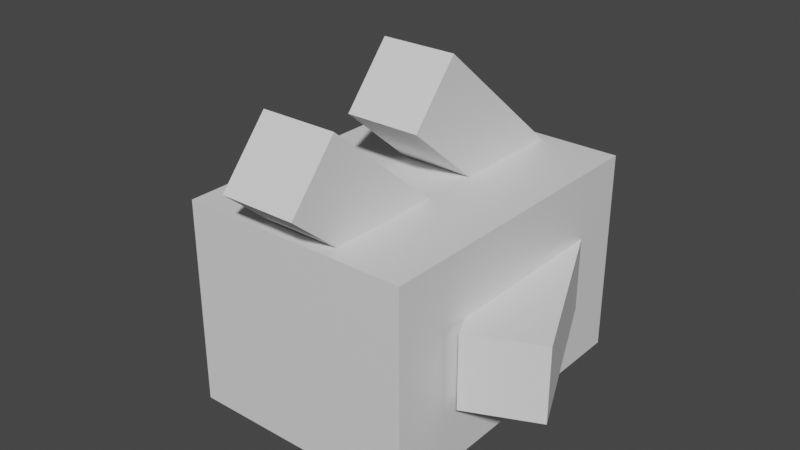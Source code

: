 # Source: BossBack.blend  (saved by Blender 3.5.10; exported with 4.5.12 LTS)
import bpy
from mathutils import Matrix  # noqa: F401  (used for matrix-valued properties, if any)

bpy.ops.wm.read_factory_settings(use_empty=True)
scene = bpy.context.scene
scene.name = 'Scene'

# ---- collections
col_collection = bpy.data.collections.new('Collection'); scene.collection.children.link(col_collection)

# ---- materials (node trees are filled in below, after node groups)
mat_material = bpy.data.materials.new('Material')
mat_material.alpha_threshold = 0.0
mat_material.use_transparent_shadow = False
mat_material.roughness = 0.5
mat_material.line_color = (0.0, 0.0, 0.0, 1.0)

# ---- material node trees
mat_material.use_nodes = True; mat_material.node_tree.nodes.clear()
_N = mat_material.node_tree.nodes; _L = mat_material.node_tree.links
n0 = _N.new('ShaderNodeOutputMaterial'); n0.name = 'Material Output'; n0.location = (300, 300)
n1 = _N.new('ShaderNodeBsdfPrincipled'); n1.name = 'Principled BSDF'; n1.location = (10, 300)
n1.distribution = 'GGX'
n1.subsurface_method = 'RANDOM_WALK_SKIN'
n1.inputs[3].default_value = 1.45
n1.inputs[27].default_value = (0.0, 0.0, 0.0, 1.0)
n1.inputs[28].default_value = 1.0
_L.new(n1.outputs[0], n0.inputs[0])
n0.is_active_output = True

# ---- world
world_world = bpy.data.worlds.new('World'); scene.world = world_world
world_world.use_nodes = True; world_world.node_tree.nodes.clear()
_N = world_world.node_tree.nodes; _L = world_world.node_tree.links
n0 = _N.new('ShaderNodeOutputWorld'); n0.name = 'World Output'; n0.location = (300, 300)
n1 = _N.new('ShaderNodeBackground'); n1.name = 'Background'; n1.location = (10, 300)
n1.inputs[0].default_value = (0.05088, 0.05088, 0.05088, 1.0)
_L.new(n1.outputs[0], n0.inputs[0])
n0.is_active_output = True
world_world.color = (0.05088, 0.05088, 0.05088)
world_world.use_sun_shadow = False
world_world.sun_shadow_jitter_overblur = 0.0

# ---- meshes
me_cube_011 = bpy.data.meshes.new('Cube.011')
me_cube_011.from_pydata([(1.0, 1.0, 1.0), (1.0, 1.0, -1.0), (1.0, -1.0, 1.0), (1.0, -1.0, -1.0), (-1.0, 1.0, 1.0), (-1.0, 1.0, -1.0), (-1.0, -1.0, 1.0), (-1.0, -1.0, -1.0)], [], [(0, 4, 6, 2), (3, 2, 6, 7), (7, 6, 4, 5), (5, 1, 3, 7), (1, 0, 2, 3), (5, 4, 0, 1)])
_uv = me_cube_011.uv_layers.new(name='UVMap')
_uv.uv.foreach_set('vector', [0.625, 0.5, 0.875, 0.5, 0.875, 0.75, 0.625, 0.75, 0.375, 0.75, 0.625, 0.75, 0.625, 1.0, 0.375, 1.0, 0.375, 0.0, 0.625, 0.0, 0.625, 0.25, 0.375, 0.25, 0.125, 0.5, 0.375, 0.5, 0.375, 0.75, 0.125, 0.75, 0.375, 0.5, 0.625, 0.5, 0.625, 0.75, 0.375, 0.75, 0.375, 0.25, 0.625, 0.25, 0.625, 0.5, 0.375, 0.5])
me_cube_011.materials.append(mat_material)
me_cube_011.use_mirror_vertex_groups = False
me_cube_011.update()
me_cube_012 = bpy.data.meshes.new('Cube.012')
me_cube_012.from_pydata([(-1.0, -1.0, -1.0), (-1.0, -1.0, 1.0), (-1.0, 1.0, -1.0), (-1.0, 1.0, 1.0), (1.0, -1.0, -1.0), (1.0, -1.0, 1.0), (1.0, 1.0, -1.0), (1.0, 1.0, 1.0)], [], [(0, 1, 3, 2), (2, 3, 7, 6), (6, 7, 5, 4), (4, 5, 1, 0), (2, 6, 4, 0), (7, 3, 1, 5)])
_uv = me_cube_012.uv_layers.new(name='UVMap')
_uv.uv.foreach_set('vector', [0.375, 0.0, 0.625, 0.0, 0.625, 0.25, 0.375, 0.25, 0.375, 0.25, 0.625, 0.25, 0.625, 0.5, 0.375, 0.5, 0.375, 0.5, 0.625, 0.5, 0.625, 0.75, 0.375, 0.75, 0.375, 0.75, 0.625, 0.75, 0.625, 1.0, 0.375, 1.0, 0.125, 0.5, 0.375, 0.5, 0.375, 0.75, 0.125, 0.75, 0.625, 0.5, 0.875, 0.5, 0.875, 0.75, 0.625, 0.75])
me_cube_012.update()
me_cube_013 = bpy.data.meshes.new('Cube.013')
me_cube_013.from_pydata([(-1.0, -1.0, -1.0), (-1.0, -1.0, 1.0), (-1.0, 1.0, -1.0), (-1.0, 1.0, 1.0), (1.0, -1.0, -1.0), (1.0, -1.0, 1.0), (1.0, 1.0, -1.0), (1.0, 1.0, 1.0)], [], [(0, 1, 3, 2), (2, 3, 7, 6), (6, 7, 5, 4), (4, 5, 1, 0), (2, 6, 4, 0), (7, 3, 1, 5)])
_uv = me_cube_013.uv_layers.new(name='UVMap')
_uv.uv.foreach_set('vector', [0.375, 0.0, 0.625, 0.0, 0.625, 0.25, 0.375, 0.25, 0.375, 0.25, 0.625, 0.25, 0.625, 0.5, 0.375, 0.5, 0.375, 0.5, 0.625, 0.5, 0.625, 0.75, 0.375, 0.75, 0.375, 0.75, 0.625, 0.75, 0.625, 1.0, 0.375, 1.0, 0.125, 0.5, 0.375, 0.5, 0.375, 0.75, 0.125, 0.75, 0.625, 0.5, 0.875, 0.5, 0.875, 0.75, 0.625, 0.75])
me_cube_013.update()
me_cube_014 = bpy.data.meshes.new('Cube.014')
me_cube_014.from_pydata([(-1.0, -1.0, -1.0), (-1.0, -1.0, 1.0), (-1.0, 1.0, -1.0), (-1.0, 1.0, 1.0), (1.0, -1.0, -1.0), (1.0, -1.0, 1.0), (1.0, 1.0, -1.0), (1.0, 1.0, 1.0)], [], [(0, 1, 3, 2), (2, 3, 7, 6), (6, 7, 5, 4), (4, 5, 1, 0), (2, 6, 4, 0), (7, 3, 1, 5)])
_uv = me_cube_014.uv_layers.new(name='UVMap')
_uv.uv.foreach_set('vector', [0.375, 0.0, 0.625, 0.0, 0.625, 0.25, 0.375, 0.25, 0.375, 0.25, 0.625, 0.25, 0.625, 0.5, 0.375, 0.5, 0.375, 0.5, 0.625, 0.5, 0.625, 0.75, 0.375, 0.75, 0.375, 0.75, 0.625, 0.75, 0.625, 1.0, 0.375, 1.0, 0.125, 0.5, 0.375, 0.5, 0.375, 0.75, 0.125, 0.75, 0.625, 0.5, 0.875, 0.5, 0.875, 0.75, 0.625, 0.75])
me_cube_014.update()
me_cube_015 = bpy.data.meshes.new('Cube.015')
me_cube_015.from_pydata([(-1.0, -1.0, -1.0), (-1.0, -1.0, 1.0), (-1.0, 1.0, -1.0), (-1.0, 1.0, 1.0), (1.0, -1.0, -1.0), (1.0, -1.0, 1.0), (1.0, 1.0, -1.0), (1.0, 1.0, 1.0)], [], [(0, 1, 3, 2), (2, 3, 7, 6), (6, 7, 5, 4), (4, 5, 1, 0), (2, 6, 4, 0), (7, 3, 1, 5)])
_uv = me_cube_015.uv_layers.new(name='UVMap')
_uv.uv.foreach_set('vector', [0.375, 0.0, 0.625, 0.0, 0.625, 0.25, 0.375, 0.25, 0.375, 0.25, 0.625, 0.25, 0.625, 0.5, 0.375, 0.5, 0.375, 0.5, 0.625, 0.5, 0.625, 0.75, 0.375, 0.75, 0.375, 0.75, 0.625, 0.75, 0.625, 1.0, 0.375, 1.0, 0.125, 0.5, 0.375, 0.5, 0.375, 0.75, 0.125, 0.75, 0.625, 0.5, 0.875, 0.5, 0.875, 0.75, 0.625, 0.75])
me_cube_015.update()

# ---- objects
ob_cube_011 = bpy.data.objects.new('Cube.011', me_cube_011)
ob_cube_012 = bpy.data.objects.new('Cube.012', me_cube_012)
ob_cube_013 = bpy.data.objects.new('Cube.013', me_cube_013)
ob_cube_014 = bpy.data.objects.new('Cube.014', me_cube_014)
ob_cube_015 = bpy.data.objects.new('Cube.015', me_cube_015)

# ---- transforms, parenting, visibility, modifiers, constraints
ob_cube_011.location = (0.0, -0.11, 1.64)
ob_cube_011.scale = (2.336, 3.185, 2.088)
ob_cube_011.lock_rotations_4d = False
ob_cube_011.empty_display_type = 'ARROWS'
ob_cube_011.lineart.crease_threshold = 0.0
ob_cube_012.location = (0.03564, 1.022, 4.308)
ob_cube_012.rotation_euler = (0.8663, -0.0, 0.0)
ob_cube_012.scale = (0.7588, 0.7588, 2.012)
ob_cube_013.location = (0.03564, -1.938, 3.831)
ob_cube_013.rotation_euler = (0.8663, -0.0, 0.0)
ob_cube_013.scale = (0.7588, 0.7588, 2.012)
ob_cube_014.location = (-2.39, 0.1081, 1.609)
ob_cube_014.rotation_euler = (1.111, -1.571, 0.0)
ob_cube_014.scale = (0.7588, 0.7588, 2.012)
ob_cube_015.location = (2.39, 0.1081, 1.609)
ob_cube_015.rotation_euler = (2.001, -1.571, 0.0)
ob_cube_015.scale = (0.7588, 0.7588, 2.012)

# ---- collection membership
col_collection.objects.link(ob_cube_011)
col_collection.objects.link(ob_cube_012)
col_collection.objects.link(ob_cube_013)
col_collection.objects.link(ob_cube_014)
col_collection.objects.link(ob_cube_015)

# ---- scene / render settings (as saved in the file)
scene.frame_start = 1; scene.frame_end = 250; scene.frame_set(1)
scene.render.engine = 'BLENDER_EEVEE_NEXT'
scene.cycles.sampling_pattern = 'TABULATED_SOBOL'
scene.view_settings.view_transform = 'Filmic'
bpy.context.view_layer.update()

# ---- added for rendering (the .blend has no active camera and no usable light): camera, sun
cam_auto = bpy.data.cameras.new('AutoCamera')
cam_auto.lens = 50.0
cam_auto.sensor_width = 36.0
cam_auto.clip_end = 1000.0
ob_auto_camera = bpy.data.objects.new('AutoCamera', cam_auto)
scene.collection.objects.link(ob_auto_camera)
ob_auto_camera.location = (11.5231, -14.2985, 12.1071)
ob_auto_camera.rotation_euler = (1.09748, -7.21219e-08, 0.694738)
scene.camera = ob_auto_camera
light_auto_sun = bpy.data.lights.new('AutoSun', 'SUN')
light_auto_sun.energy = 3.0
light_auto_sun.angle = 0.0523599
ob_auto_sun = bpy.data.objects.new('AutoSun', light_auto_sun)
scene.collection.objects.link(ob_auto_sun)
ob_auto_sun.rotation_euler = (0.872665, 0.174533, 0.523599)
bpy.context.view_layer.update()
